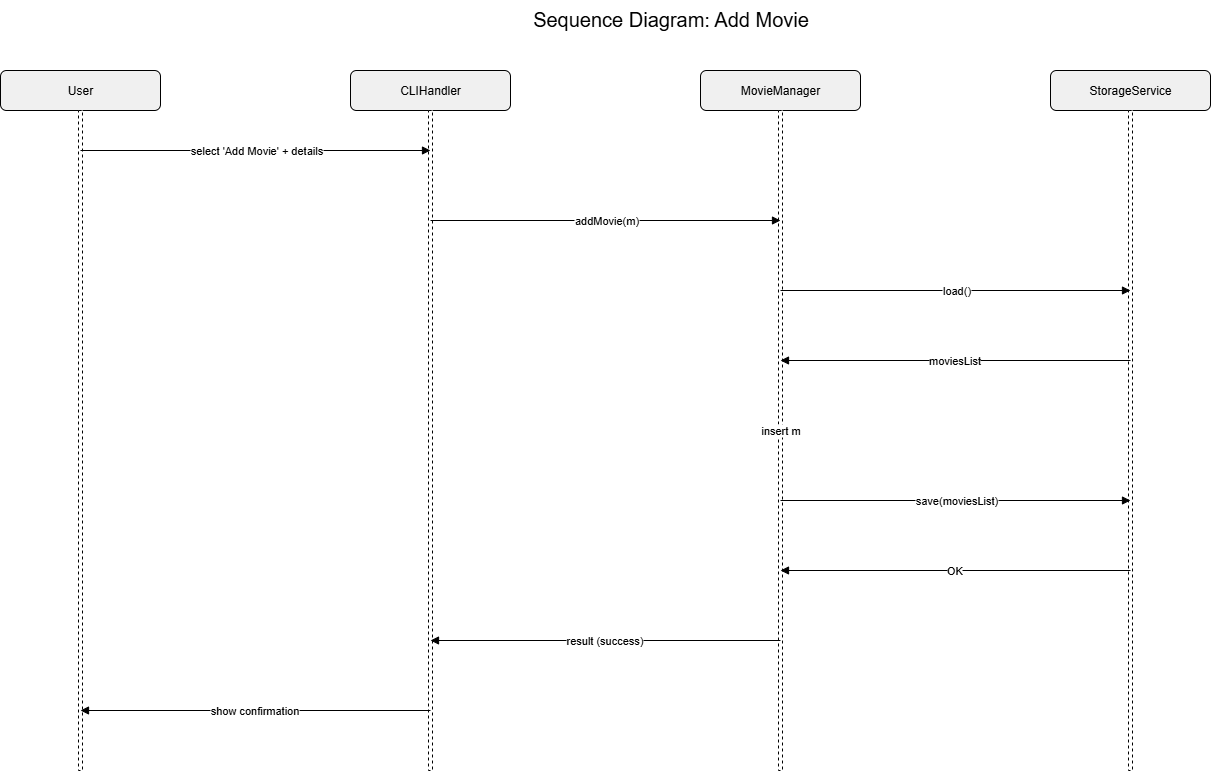

The diagram above was exported from draw.io. Its source (the exported page's mxGraphModel, read from the mxfile embedded in the PNG):
<mxGraphModel dx="1384" dy="1190" grid="1" gridSize="10" guides="1" tooltips="1" connect="1" arrows="1" fold="1" page="1" pageScale="1" pageWidth="827" pageHeight="1169" math="0" shadow="0">
  <root>
    <mxCell id="0" />
    <mxCell id="1" parent="0" />
    <mxCell id="3000" value="Sequence Diagram: Add Movie" style="text;html=1;fontSize=20;align=center;verticalAlign=top;" parent="1" vertex="1">
      <mxGeometry x="260" y="10" width="980" height="40" as="geometry" />
    </mxCell>
    <mxCell id="3001" value="User" style="rounded=1;whiteSpace=wrap;html=1;align=center;verticalAlign=middle;fillColor=#f0f0f0;strokeWidth=1;" parent="1" vertex="1">
      <mxGeometry x="80" y="80" width="160" height="40" as="geometry" />
    </mxCell>
    <mxCell id="3002" value="" style="rounded=0;whiteSpace=wrap;html=1;strokeWidth=1;dashed=1;" parent="1" vertex="1">
      <mxGeometry x="158" y="120" width="4" height="660" as="geometry" />
    </mxCell>
    <mxCell id="3003" value="CLIHandler" style="rounded=1;whiteSpace=wrap;html=1;align=center;verticalAlign=middle;fillColor=#f0f0f0;strokeWidth=1;" parent="1" vertex="1">
      <mxGeometry x="430" y="80" width="160" height="40" as="geometry" />
    </mxCell>
    <mxCell id="3004" value="" style="rounded=0;whiteSpace=wrap;html=1;strokeWidth=1;dashed=1;" parent="1" vertex="1">
      <mxGeometry x="508" y="120" width="4" height="660" as="geometry" />
    </mxCell>
    <mxCell id="3005" value="MovieManager" style="rounded=1;whiteSpace=wrap;html=1;align=center;verticalAlign=middle;fillColor=#f0f0f0;strokeWidth=1;" parent="1" vertex="1">
      <mxGeometry x="780" y="80" width="160" height="40" as="geometry" />
    </mxCell>
    <mxCell id="3006" value="" style="rounded=0;whiteSpace=wrap;html=1;strokeWidth=1;dashed=1;" parent="1" vertex="1">
      <mxGeometry x="858" y="120" width="4" height="660" as="geometry" />
    </mxCell>
    <mxCell id="3007" value="StorageService" style="rounded=1;whiteSpace=wrap;html=1;align=center;verticalAlign=middle;fillColor=#f0f0f0;strokeWidth=1;" parent="1" vertex="1">
      <mxGeometry x="1130" y="80" width="160" height="40" as="geometry" />
    </mxCell>
    <mxCell id="3008" value="" style="rounded=0;whiteSpace=wrap;html=1;strokeWidth=1;dashed=1;" parent="1" vertex="1">
      <mxGeometry x="1208" y="120" width="4" height="660" as="geometry" />
    </mxCell>
    <mxCell id="3009" value="select 'Add Movie' + details" style="endArrow=block;html=1;" parent="1" edge="1">
      <mxGeometry relative="1" as="geometry">
        <mxPoint x="160" y="160" as="sourcePoint" />
        <mxPoint x="510" y="160" as="targetPoint" />
      </mxGeometry>
    </mxCell>
    <mxCell id="3010" value="addMovie(m)" style="endArrow=block;html=1;" parent="1" edge="1">
      <mxGeometry relative="1" as="geometry">
        <mxPoint x="510" y="230" as="sourcePoint" />
        <mxPoint x="860" y="230" as="targetPoint" />
      </mxGeometry>
    </mxCell>
    <mxCell id="3011" value="load()" style="endArrow=block;html=1;" parent="1" edge="1">
      <mxGeometry relative="1" as="geometry">
        <mxPoint x="860" y="300" as="sourcePoint" />
        <mxPoint x="1210" y="300" as="targetPoint" />
      </mxGeometry>
    </mxCell>
    <mxCell id="3012" value="moviesList" style="endArrow=block;html=1;" parent="1" edge="1">
      <mxGeometry relative="1" as="geometry">
        <mxPoint x="1210" y="370" as="sourcePoint" />
        <mxPoint x="860" y="370" as="targetPoint" />
      </mxGeometry>
    </mxCell>
    <mxCell id="3013" value="insert m" style="endArrow=block;html=1;" parent="1" edge="1">
      <mxGeometry relative="1" as="geometry">
        <mxPoint x="860" y="440" as="sourcePoint" />
        <mxPoint x="860" y="440" as="targetPoint" />
      </mxGeometry>
    </mxCell>
    <mxCell id="3014" value="save(moviesList)" style="endArrow=block;html=1;" parent="1" edge="1">
      <mxGeometry relative="1" as="geometry">
        <mxPoint x="860" y="510" as="sourcePoint" />
        <mxPoint x="1210" y="510" as="targetPoint" />
      </mxGeometry>
    </mxCell>
    <mxCell id="3015" value="OK" style="endArrow=block;html=1;" parent="1" edge="1">
      <mxGeometry relative="1" as="geometry">
        <mxPoint x="1210" y="580" as="sourcePoint" />
        <mxPoint x="860" y="580" as="targetPoint" />
      </mxGeometry>
    </mxCell>
    <mxCell id="3016" value="result (success)" style="endArrow=block;html=1;" parent="1" edge="1">
      <mxGeometry relative="1" as="geometry">
        <mxPoint x="860" y="650" as="sourcePoint" />
        <mxPoint x="510" y="650" as="targetPoint" />
      </mxGeometry>
    </mxCell>
    <mxCell id="3017" value="show confirmation" style="endArrow=block;html=1;" parent="1" edge="1">
      <mxGeometry relative="1" as="geometry">
        <mxPoint x="510" y="720" as="sourcePoint" />
        <mxPoint x="160" y="720" as="targetPoint" />
      </mxGeometry>
    </mxCell>
  </root>
</mxGraphModel>